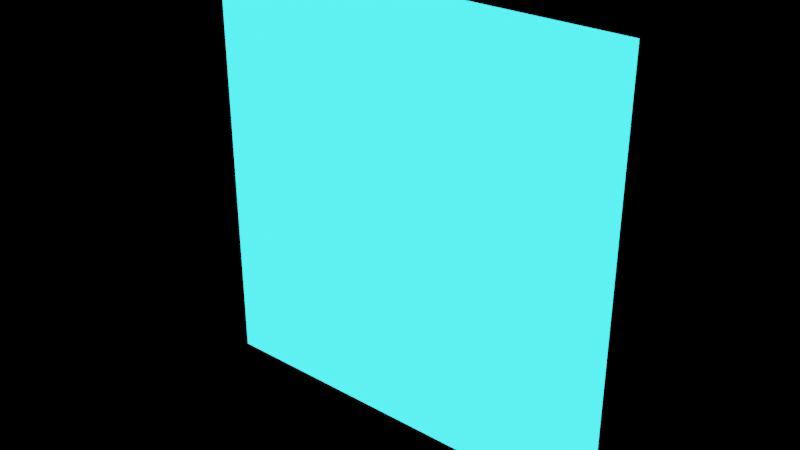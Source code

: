 # Source: Lobby.blend  (saved by Blender 4.2.66; exported with 4.5.12 LTS)
import bpy
from mathutils import Matrix  # noqa: F401  (used for matrix-valued properties, if any)

bpy.ops.wm.read_factory_settings(use_empty=True)
scene = bpy.context.scene
scene.name = 'Crate'

# ---- collections
col_crate = bpy.data.collections.new('Crate'); scene.collection.children.link(col_crate)

# ---- materials (node trees are filled in below, after node groups)
mat_crate = bpy.data.materials.new('Crate')

# ---- material node trees
mat_crate.use_nodes = True; mat_crate.node_tree.nodes.clear()
_N = mat_crate.node_tree.nodes; _L = mat_crate.node_tree.links
n0 = _N.new('ShaderNodeOutputMaterial'); n0.name = 'Material Output'; n0.location = (300, 300)
n1 = _N.new('ShaderNodeBsdfPrincipled'); n1.name = 'Principled BSDF'; n1.location = (10, 300)
n1.inputs[0].default_value = (0.01824, 0.7615, 0.8003, 1.0)
n1.inputs[2].default_value = 0.0
n1.inputs[27].default_value = (0.0185, 0.7605, 0.7991, 1.0)
n1.inputs[28].default_value = 5.0
_L.new(n1.outputs[0], n0.inputs[0])
n0.is_active_output = True

# ---- meshes
me_crate = bpy.data.meshes.new('Crate')
me_crate.from_pydata([(-20.0, 0.0, -20.0), (20.0, 0.0, -20.0), (-20.0, 0.0, 20.0), (20.0, 0.0, 20.0)], [], [(0, 1, 3, 2)])
_uv = me_crate.uv_layers.new(name='UVMap')
_uv.uv.foreach_set('vector', [0.0, 0.0, 1.0, 0.0, 1.0, 1.0, 0.0, 1.0])
me_crate.materials.append(mat_crate)
me_crate.update()

# ---- objects
ob_crate = bpy.data.objects.new('Crate', me_crate)

# ---- transforms, parenting, visibility, modifiers, constraints
ob_crate.location = (0.0, 0.0, 0.0)

# ---- collection membership
col_crate.objects.link(ob_crate)

# ---- scene / render settings (as saved in the file)
scene.frame_start = 1; scene.frame_end = 250; scene.frame_set(1)
scene.render.engine = 'CYCLES'
scene.render.image_settings.exr_codec = 'NONE'
scene.render.simplify_subdivision_render = 0
scene.render.simplify_child_particles_render = 0.0
scene.eevee.use_volume_custom_range = False
scene.eevee.use_shadows = False
scene.view_settings.view_transform = 'Filmic'
bpy.context.view_layer.update()

# ---- added for rendering (the .blend has no active camera): camera
cam_auto = bpy.data.cameras.new('AutoCamera')
cam_auto.lens = 50.0
cam_auto.sensor_width = 36.0
cam_auto.clip_end = 1000.0
ob_auto_camera = bpy.data.objects.new('AutoCamera', cam_auto)
scene.collection.objects.link(ob_auto_camera)
ob_auto_camera.location = (52.3386, -62.8063, 41.8709)
ob_auto_camera.rotation_euler = (1.09748, -7.21219e-08, 0.694738)
scene.camera = ob_auto_camera
bpy.context.view_layer.update()
